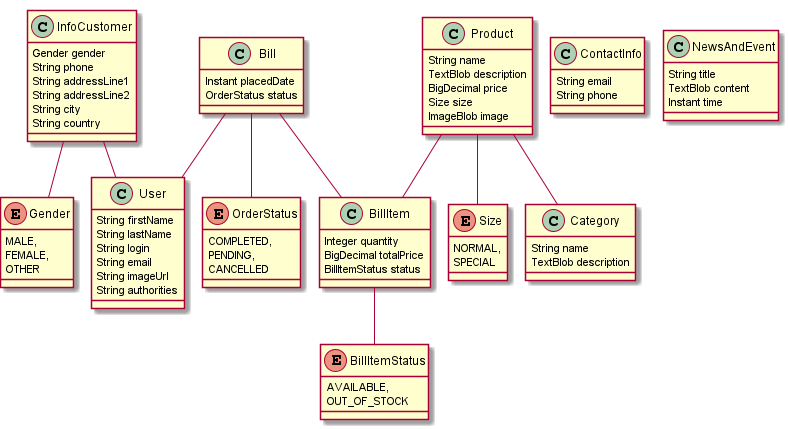

The diagram above was rendered by PlantUML. Its source (embedded in the PNG):
@startuml
	!pragma graphviz_dot jdot
	!pragma syntax class
	enum Gender {
		MALE, 
		FEMALE, 
		OTHER 
	}
	class ContactInfo  {
		String email
		String phone
	}
	class NewsAndEvent  {
		String title
		TextBlob content
		Instant time
	}
	class InfoCustomer  {
		Gender gender
		String phone
		String addressLine1
		String addressLine2
		String city
		String country
	}
	InfoCustomer ..> Gender
	enum Size {
		NORMAL, 
		SPECIAL 
	}
	class Product  {
		String name
		TextBlob description
		BigDecimal price
		Size size
		ImageBlob image
	}
	Product ..> Size
	class Category  {
		String name
		TextBlob description
	}
	enum OrderStatus {
		COMPLETED, 
		PENDING, 
		CANCELLED 
	}
	class Bill  {
		Instant placedDate
		OrderStatus status
	}
	Bill ..> OrderStatus
	enum BillItemStatus {
		AVAILABLE, 
		OUT_OF_STOCK 
	}
	class BillItem  {
		Integer quantity
		BigDecimal totalPrice
		BillItemStatus status
	}
	BillItem ..> BillItemStatus
	InfoCustomer  "user(login) 0..1 " -- "0..1 "  User
	Product  "Category(name) 0..* " o--o "product 0..* "  Category
	Bill  "billItem 0..1 " --o "bill 0..* "  BillItem
	Product  "billItem 0..1 " --o "product(name) 0..* "  BillItem
	Bill  "user(email) 0..* " o-- "0..1 "  User
	class User  {
		String firstName
		String lastName
		String login
		String email
		String imageUrl
		String authorities
	}
@enduml